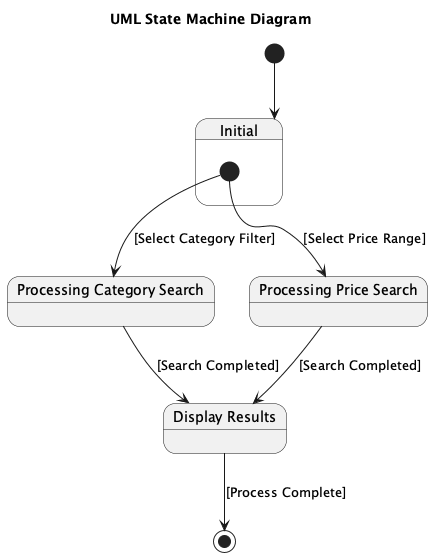

The diagram above was rendered by PlantUML. Its source (embedded in the PNG):
@startuml
title UML State Machine Diagram

[*] --> Initial

state Initial {
  [*] --> Processing_Category_Search : [Select Category Filter]
  [*] --> Processing_Price_Search : [Select Price Range]
}

state "Processing Category Search" as Processing_Category_Search
Processing_Category_Search --> Display_Results : [Search Completed]

state "Processing Price Search" as Processing_Price_Search
Processing_Price_Search --> Display_Results : [Search Completed]

state "Display Results" as Display_Results
Display_Results --> [*] : [Process Complete]
@enduml